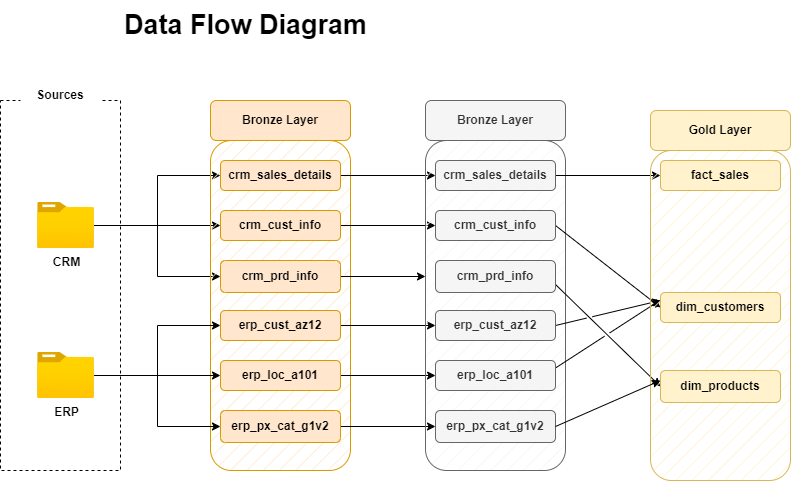

The diagram above was exported from draw.io. Its source (the exported page's mxGraphModel, read from the mxfile embedded in the PNG):
<mxGraphModel dx="794" dy="559" grid="1" gridSize="10" guides="1" tooltips="1" connect="1" arrows="1" fold="1" page="1" pageScale="1" pageWidth="1169" pageHeight="827" math="0" shadow="0">
  <root>
    <mxCell id="0" />
    <mxCell id="1" parent="0" />
    <mxCell id="TMlR22aGxhGR0FjVImtF-1" value="Data Flow Diagram" style="text;html=1;align=center;verticalAlign=middle;resizable=0;points=[];autosize=1;strokeColor=none;fillColor=none;fontStyle=1;fontSize=27;" parent="1" vertex="1">
      <mxGeometry x="140" y="50" width="250" height="50" as="geometry" />
    </mxCell>
    <mxCell id="TMlR22aGxhGR0FjVImtF-2" value="" style="rounded=0;whiteSpace=wrap;html=1;dashed=1;" parent="1" vertex="1">
      <mxGeometry x="20" y="150" width="120" height="370" as="geometry" />
    </mxCell>
    <mxCell id="TMlR22aGxhGR0FjVImtF-3" value="Sources" style="rounded=0;whiteSpace=wrap;html=1;strokeColor=none;fontStyle=1" parent="1" vertex="1">
      <mxGeometry x="40" y="130" width="80" height="30" as="geometry" />
    </mxCell>
    <mxCell id="TMlR22aGxhGR0FjVImtF-11" style="edgeStyle=orthogonalEdgeStyle;rounded=0;orthogonalLoop=1;jettySize=auto;html=1;entryX=0;entryY=0.5;entryDx=0;entryDy=0;" parent="1" source="TMlR22aGxhGR0FjVImtF-4" target="TMlR22aGxhGR0FjVImtF-9" edge="1">
      <mxGeometry relative="1" as="geometry" />
    </mxCell>
    <mxCell id="TMlR22aGxhGR0FjVImtF-12" style="edgeStyle=orthogonalEdgeStyle;rounded=0;orthogonalLoop=1;jettySize=auto;html=1;entryX=0;entryY=0.5;entryDx=0;entryDy=0;" parent="1" source="TMlR22aGxhGR0FjVImtF-4" target="TMlR22aGxhGR0FjVImtF-8" edge="1">
      <mxGeometry relative="1" as="geometry" />
    </mxCell>
    <mxCell id="TMlR22aGxhGR0FjVImtF-13" style="edgeStyle=orthogonalEdgeStyle;rounded=0;orthogonalLoop=1;jettySize=auto;html=1;entryX=0;entryY=0.5;entryDx=0;entryDy=0;" parent="1" source="TMlR22aGxhGR0FjVImtF-4" target="TMlR22aGxhGR0FjVImtF-10" edge="1">
      <mxGeometry relative="1" as="geometry" />
    </mxCell>
    <mxCell id="TMlR22aGxhGR0FjVImtF-4" value="&lt;b&gt;CRM&lt;/b&gt;" style="image;aspect=fixed;html=1;points=[];align=center;fontSize=12;image=img/lib/azure2/general/Folder_Blank.svg;" parent="1" vertex="1">
      <mxGeometry x="57.16" y="252" width="56.68" height="46" as="geometry" />
    </mxCell>
    <mxCell id="TMlR22aGxhGR0FjVImtF-6" value="" style="rounded=1;whiteSpace=wrap;html=1;fillColor=#ffe6cc;strokeColor=#d79b00;fillStyle=hatch;" parent="1" vertex="1">
      <mxGeometry x="230" y="190" width="140" height="330" as="geometry" />
    </mxCell>
    <mxCell id="TMlR22aGxhGR0FjVImtF-7" value="&lt;b&gt;Bronze Layer&lt;/b&gt;" style="rounded=1;whiteSpace=wrap;html=1;fillColor=#ffe6cc;strokeColor=#d79b00;" parent="1" vertex="1">
      <mxGeometry x="230" y="150" width="140" height="40" as="geometry" />
    </mxCell>
    <mxCell id="Rs6uisYTumcIbzOugMQD-9" style="edgeStyle=orthogonalEdgeStyle;rounded=0;orthogonalLoop=1;jettySize=auto;html=1;exitX=1;exitY=0.5;exitDx=0;exitDy=0;entryX=0;entryY=0.5;entryDx=0;entryDy=0;" edge="1" parent="1" source="TMlR22aGxhGR0FjVImtF-8" target="Rs6uisYTumcIbzOugMQD-3">
      <mxGeometry relative="1" as="geometry" />
    </mxCell>
    <mxCell id="TMlR22aGxhGR0FjVImtF-8" value="&lt;b&gt;crm_sales_details&lt;/b&gt;" style="rounded=1;whiteSpace=wrap;html=1;fillColor=#ffe6cc;strokeColor=#d79b00;" parent="1" vertex="1">
      <mxGeometry x="240" y="210" width="120" height="30" as="geometry" />
    </mxCell>
    <mxCell id="Rs6uisYTumcIbzOugMQD-10" style="edgeStyle=orthogonalEdgeStyle;rounded=0;orthogonalLoop=1;jettySize=auto;html=1;exitX=1;exitY=0.5;exitDx=0;exitDy=0;entryX=0;entryY=0.5;entryDx=0;entryDy=0;" edge="1" parent="1" source="TMlR22aGxhGR0FjVImtF-9" target="Rs6uisYTumcIbzOugMQD-4">
      <mxGeometry relative="1" as="geometry" />
    </mxCell>
    <mxCell id="TMlR22aGxhGR0FjVImtF-9" value="&lt;b&gt;crm_cust_info&lt;/b&gt;" style="rounded=1;whiteSpace=wrap;html=1;fillColor=#ffe6cc;strokeColor=#d79b00;" parent="1" vertex="1">
      <mxGeometry x="240" y="260" width="120" height="30" as="geometry" />
    </mxCell>
    <mxCell id="Rs6uisYTumcIbzOugMQD-11" style="edgeStyle=orthogonalEdgeStyle;rounded=0;orthogonalLoop=1;jettySize=auto;html=1;exitX=1;exitY=0.5;exitDx=0;exitDy=0;" edge="1" parent="1" source="TMlR22aGxhGR0FjVImtF-10" target="Rs6uisYTumcIbzOugMQD-1">
      <mxGeometry relative="1" as="geometry">
        <Array as="points">
          <mxPoint x="450" y="326" />
          <mxPoint x="450" y="326" />
        </Array>
      </mxGeometry>
    </mxCell>
    <mxCell id="TMlR22aGxhGR0FjVImtF-10" value="&lt;b&gt;crm_prd_info&lt;/b&gt;" style="rounded=1;whiteSpace=wrap;html=1;fillColor=#ffe6cc;strokeColor=#d79b00;" parent="1" vertex="1">
      <mxGeometry x="240" y="310" width="120" height="32" as="geometry" />
    </mxCell>
    <mxCell id="TMlR22aGxhGR0FjVImtF-21" style="edgeStyle=orthogonalEdgeStyle;rounded=0;orthogonalLoop=1;jettySize=auto;html=1;entryX=0;entryY=0.5;entryDx=0;entryDy=0;" parent="1" source="TMlR22aGxhGR0FjVImtF-24" target="TMlR22aGxhGR0FjVImtF-26" edge="1">
      <mxGeometry relative="1" as="geometry" />
    </mxCell>
    <mxCell id="TMlR22aGxhGR0FjVImtF-22" style="edgeStyle=orthogonalEdgeStyle;rounded=0;orthogonalLoop=1;jettySize=auto;html=1;entryX=0;entryY=0.5;entryDx=0;entryDy=0;" parent="1" source="TMlR22aGxhGR0FjVImtF-24" target="TMlR22aGxhGR0FjVImtF-25" edge="1">
      <mxGeometry relative="1" as="geometry" />
    </mxCell>
    <mxCell id="TMlR22aGxhGR0FjVImtF-23" style="edgeStyle=orthogonalEdgeStyle;rounded=0;orthogonalLoop=1;jettySize=auto;html=1;entryX=0;entryY=0.5;entryDx=0;entryDy=0;" parent="1" source="TMlR22aGxhGR0FjVImtF-24" target="TMlR22aGxhGR0FjVImtF-27" edge="1">
      <mxGeometry relative="1" as="geometry" />
    </mxCell>
    <mxCell id="TMlR22aGxhGR0FjVImtF-24" value="&lt;b&gt;ERP&lt;/b&gt;" style="image;aspect=fixed;html=1;points=[];align=center;fontSize=12;image=img/lib/azure2/general/Folder_Blank.svg;" parent="1" vertex="1">
      <mxGeometry x="57.16" y="402" width="56.68" height="46" as="geometry" />
    </mxCell>
    <mxCell id="Rs6uisYTumcIbzOugMQD-12" style="edgeStyle=orthogonalEdgeStyle;rounded=0;orthogonalLoop=1;jettySize=auto;html=1;exitX=1;exitY=0.5;exitDx=0;exitDy=0;entryX=0;entryY=0.5;entryDx=0;entryDy=0;" edge="1" parent="1" source="TMlR22aGxhGR0FjVImtF-25" target="Rs6uisYTumcIbzOugMQD-6">
      <mxGeometry relative="1" as="geometry" />
    </mxCell>
    <mxCell id="TMlR22aGxhGR0FjVImtF-25" value="&lt;b&gt;erp_cust_az12&lt;/b&gt;" style="rounded=1;whiteSpace=wrap;html=1;fillColor=#ffe6cc;strokeColor=#d79b00;" parent="1" vertex="1">
      <mxGeometry x="240" y="360" width="120" height="30" as="geometry" />
    </mxCell>
    <mxCell id="Rs6uisYTumcIbzOugMQD-13" style="edgeStyle=orthogonalEdgeStyle;rounded=0;orthogonalLoop=1;jettySize=auto;html=1;exitX=1;exitY=0.5;exitDx=0;exitDy=0;entryX=0;entryY=0.5;entryDx=0;entryDy=0;" edge="1" parent="1" source="TMlR22aGxhGR0FjVImtF-26" target="Rs6uisYTumcIbzOugMQD-7">
      <mxGeometry relative="1" as="geometry" />
    </mxCell>
    <mxCell id="TMlR22aGxhGR0FjVImtF-26" value="&lt;b&gt;erp_loc_a101&lt;/b&gt;" style="rounded=1;whiteSpace=wrap;html=1;fillColor=#ffe6cc;strokeColor=#d79b00;" parent="1" vertex="1">
      <mxGeometry x="240" y="410" width="120" height="30" as="geometry" />
    </mxCell>
    <mxCell id="Rs6uisYTumcIbzOugMQD-14" style="edgeStyle=orthogonalEdgeStyle;rounded=0;orthogonalLoop=1;jettySize=auto;html=1;exitX=1;exitY=0.5;exitDx=0;exitDy=0;entryX=0;entryY=0.5;entryDx=0;entryDy=0;" edge="1" parent="1" source="TMlR22aGxhGR0FjVImtF-27" target="Rs6uisYTumcIbzOugMQD-8">
      <mxGeometry relative="1" as="geometry" />
    </mxCell>
    <mxCell id="TMlR22aGxhGR0FjVImtF-27" value="&lt;b&gt;erp_px_cat_g1v2&lt;/b&gt;" style="rounded=1;whiteSpace=wrap;html=1;fillColor=#ffe6cc;strokeColor=#d79b00;" parent="1" vertex="1">
      <mxGeometry x="240" y="460" width="120" height="32" as="geometry" />
    </mxCell>
    <mxCell id="Rs6uisYTumcIbzOugMQD-1" value="" style="rounded=1;whiteSpace=wrap;html=1;fillColor=#f5f5f5;strokeColor=#666666;fillStyle=hatch;fontColor=#333333;" vertex="1" parent="1">
      <mxGeometry x="445" y="190" width="140" height="330" as="geometry" />
    </mxCell>
    <mxCell id="Rs6uisYTumcIbzOugMQD-2" value="&lt;b&gt;Bronze Layer&lt;/b&gt;" style="rounded=1;whiteSpace=wrap;html=1;fillColor=#f5f5f5;strokeColor=#666666;fontColor=#333333;" vertex="1" parent="1">
      <mxGeometry x="445" y="150" width="140" height="40" as="geometry" />
    </mxCell>
    <mxCell id="Rs6uisYTumcIbzOugMQD-23" style="edgeStyle=orthogonalEdgeStyle;rounded=0;orthogonalLoop=1;jettySize=auto;html=1;exitX=1;exitY=0.5;exitDx=0;exitDy=0;entryX=0;entryY=0.5;entryDx=0;entryDy=0;" edge="1" parent="1" source="Rs6uisYTumcIbzOugMQD-3" target="Rs6uisYTumcIbzOugMQD-17">
      <mxGeometry relative="1" as="geometry" />
    </mxCell>
    <mxCell id="Rs6uisYTumcIbzOugMQD-3" value="&lt;b&gt;crm_sales_details&lt;/b&gt;" style="rounded=1;whiteSpace=wrap;html=1;fillColor=#f5f5f5;strokeColor=#666666;fontColor=#333333;" vertex="1" parent="1">
      <mxGeometry x="455" y="210" width="120" height="30" as="geometry" />
    </mxCell>
    <mxCell id="Rs6uisYTumcIbzOugMQD-25" style="rounded=0;orthogonalLoop=1;jettySize=auto;html=1;entryX=0;entryY=0.5;entryDx=0;entryDy=0;exitX=1;exitY=0.5;exitDx=0;exitDy=0;jumpStyle=gap;" edge="1" parent="1" source="Rs6uisYTumcIbzOugMQD-4" target="Rs6uisYTumcIbzOugMQD-18">
      <mxGeometry relative="1" as="geometry" />
    </mxCell>
    <mxCell id="Rs6uisYTumcIbzOugMQD-4" value="&lt;b&gt;crm_cust_info&lt;/b&gt;" style="rounded=1;whiteSpace=wrap;html=1;fillColor=#f5f5f5;strokeColor=#666666;fontColor=#333333;" vertex="1" parent="1">
      <mxGeometry x="455" y="260" width="120" height="30" as="geometry" />
    </mxCell>
    <mxCell id="Rs6uisYTumcIbzOugMQD-28" style="rounded=0;orthogonalLoop=1;jettySize=auto;html=1;entryX=0;entryY=0.5;entryDx=0;entryDy=0;exitX=1;exitY=0.75;exitDx=0;exitDy=0;jumpStyle=gap;" edge="1" parent="1" source="Rs6uisYTumcIbzOugMQD-5" target="Rs6uisYTumcIbzOugMQD-19">
      <mxGeometry relative="1" as="geometry" />
    </mxCell>
    <mxCell id="Rs6uisYTumcIbzOugMQD-5" value="&lt;b&gt;crm_prd_info&lt;/b&gt;" style="rounded=1;whiteSpace=wrap;html=1;fillColor=#f5f5f5;strokeColor=#666666;fontColor=#333333;" vertex="1" parent="1">
      <mxGeometry x="455" y="310" width="120" height="32" as="geometry" />
    </mxCell>
    <mxCell id="Rs6uisYTumcIbzOugMQD-26" style="rounded=0;orthogonalLoop=1;jettySize=auto;html=1;exitX=1;exitY=0.5;exitDx=0;exitDy=0;jumpStyle=gap;" edge="1" parent="1" source="Rs6uisYTumcIbzOugMQD-6">
      <mxGeometry relative="1" as="geometry">
        <mxPoint x="680" y="350" as="targetPoint" />
      </mxGeometry>
    </mxCell>
    <mxCell id="Rs6uisYTumcIbzOugMQD-6" value="&lt;b&gt;erp_cust_az12&lt;/b&gt;" style="rounded=1;whiteSpace=wrap;html=1;fillColor=#f5f5f5;strokeColor=#666666;fontColor=#333333;" vertex="1" parent="1">
      <mxGeometry x="455" y="360" width="120" height="30" as="geometry" />
    </mxCell>
    <mxCell id="Rs6uisYTumcIbzOugMQD-27" style="rounded=0;orthogonalLoop=1;jettySize=auto;html=1;entryX=0;entryY=0.25;entryDx=0;entryDy=0;exitX=1;exitY=0.25;exitDx=0;exitDy=0;jumpStyle=gap;" edge="1" parent="1" source="Rs6uisYTumcIbzOugMQD-7" target="Rs6uisYTumcIbzOugMQD-18">
      <mxGeometry relative="1" as="geometry" />
    </mxCell>
    <mxCell id="Rs6uisYTumcIbzOugMQD-7" value="&lt;b&gt;erp_loc_a101&lt;/b&gt;" style="rounded=1;whiteSpace=wrap;html=1;fillColor=#f5f5f5;strokeColor=#666666;fontColor=#333333;" vertex="1" parent="1">
      <mxGeometry x="455" y="410" width="120" height="30" as="geometry" />
    </mxCell>
    <mxCell id="Rs6uisYTumcIbzOugMQD-8" value="&lt;b&gt;erp_px_cat_g1v2&lt;/b&gt;" style="rounded=1;whiteSpace=wrap;html=1;fillColor=#f5f5f5;strokeColor=#666666;fontColor=#333333;" vertex="1" parent="1">
      <mxGeometry x="455" y="460" width="120" height="32" as="geometry" />
    </mxCell>
    <mxCell id="Rs6uisYTumcIbzOugMQD-15" value="" style="rounded=1;whiteSpace=wrap;html=1;fillColor=#fff2cc;strokeColor=#d6b656;fillStyle=hatch;" vertex="1" parent="1">
      <mxGeometry x="670" y="200" width="140" height="330" as="geometry" />
    </mxCell>
    <mxCell id="Rs6uisYTumcIbzOugMQD-16" value="&lt;b&gt;Gold Layer&lt;/b&gt;" style="rounded=1;whiteSpace=wrap;html=1;fillColor=#fff2cc;strokeColor=#d6b656;" vertex="1" parent="1">
      <mxGeometry x="670" y="160" width="140" height="40" as="geometry" />
    </mxCell>
    <mxCell id="Rs6uisYTumcIbzOugMQD-17" value="&lt;b&gt;fact_sales&lt;/b&gt;" style="rounded=1;whiteSpace=wrap;html=1;fillColor=#fff2cc;strokeColor=#d6b656;" vertex="1" parent="1">
      <mxGeometry x="680" y="210" width="120" height="30" as="geometry" />
    </mxCell>
    <mxCell id="Rs6uisYTumcIbzOugMQD-18" value="&lt;b&gt;dim_customers&lt;/b&gt;" style="rounded=1;whiteSpace=wrap;html=1;fillColor=#fff2cc;strokeColor=#d6b656;" vertex="1" parent="1">
      <mxGeometry x="680" y="342" width="120" height="30" as="geometry" />
    </mxCell>
    <mxCell id="Rs6uisYTumcIbzOugMQD-19" value="&lt;b&gt;dim_products&lt;/b&gt;" style="rounded=1;whiteSpace=wrap;html=1;fillColor=#fff2cc;strokeColor=#d6b656;" vertex="1" parent="1">
      <mxGeometry x="680" y="420" width="120" height="32" as="geometry" />
    </mxCell>
    <mxCell id="Rs6uisYTumcIbzOugMQD-29" style="edgeStyle=orthogonalEdgeStyle;rounded=0;orthogonalLoop=1;jettySize=auto;html=1;exitX=1;exitY=0.5;exitDx=0;exitDy=0;entryX=1;entryY=0.5;entryDx=0;entryDy=0;" edge="1" parent="1" source="Rs6uisYTumcIbzOugMQD-7" target="Rs6uisYTumcIbzOugMQD-7">
      <mxGeometry relative="1" as="geometry" />
    </mxCell>
    <mxCell id="Rs6uisYTumcIbzOugMQD-30" style="rounded=0;orthogonalLoop=1;jettySize=auto;html=1;entryX=0.071;entryY=0.697;entryDx=0;entryDy=0;entryPerimeter=0;exitX=1;exitY=0.5;exitDx=0;exitDy=0;jumpStyle=gap;" edge="1" parent="1" source="Rs6uisYTumcIbzOugMQD-8" target="Rs6uisYTumcIbzOugMQD-15">
      <mxGeometry relative="1" as="geometry" />
    </mxCell>
  </root>
</mxGraphModel>